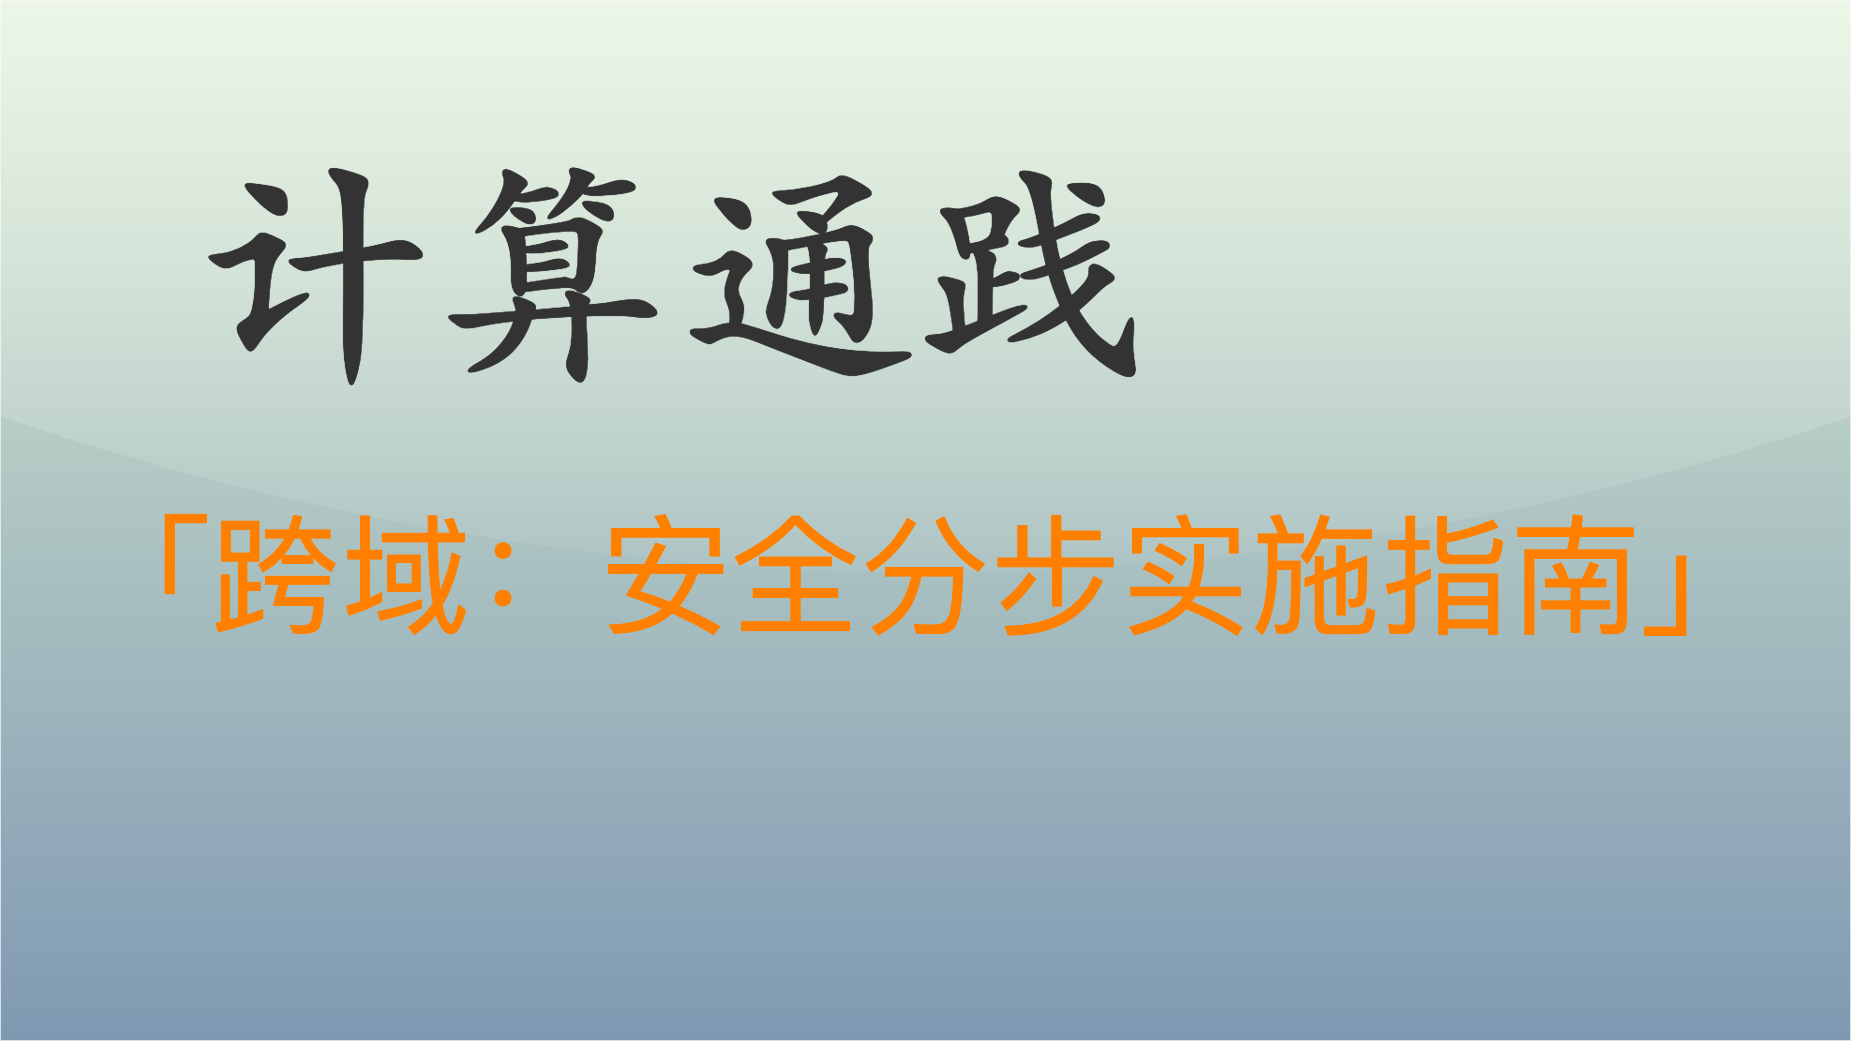

The diagram above was exported from draw.io. Its source (the exported page's mxGraphModel, read from the mxfile embedded in the PNG):
<mxGraphModel dx="2280" dy="1716" grid="1" gridSize="10" guides="1" tooltips="1" connect="1" arrows="1" fold="1" page="1" pageScale="1" pageWidth="1850" pageHeight="1040" math="0" shadow="0">
  <root>
    <mxCell id="0" />
    <mxCell id="1" parent="0" />
    <mxCell id="v5awPFEotDlEYcYJcZ2H-3" value="" style="rounded=0;whiteSpace=wrap;html=1;spacingLeft=470;opacity=50;textOpacity=50;gradientColor=#003366;fillColor=#B9E0A5;glass=1;shadow=0;" parent="1" vertex="1">
      <mxGeometry width="1850" height="1040" as="geometry" />
    </mxCell>
    <mxCell id="v5awPFEotDlEYcYJcZ2H-1" value="&lt;font color=&quot;#333333&quot; size=&quot;1&quot; style=&quot;&quot;&gt;&lt;b style=&quot;font-size: 240px;&quot;&gt;计算通践&lt;/b&gt;&lt;/font&gt;" style="text;html=1;align=left;verticalAlign=middle;resizable=0;points=[];autosize=1;strokeColor=none;fillColor=none;fontColor=default;fontFamily=Kaiti SC;" parent="1" vertex="1">
      <mxGeometry x="190" y="110" width="980" height="300" as="geometry" />
    </mxCell>
    <mxCell id="v5awPFEotDlEYcYJcZ2H-2" value="&lt;span style=&quot;font-family: 宋体; text-align: left; font-size: 130px;&quot;&gt;&lt;font color=&quot;#ff8000&quot; style=&quot;font-size: 130px;&quot;&gt;「跨域：&lt;/font&gt;&lt;/span&gt;&lt;span style=&quot;color: rgb(255, 128, 0); font-family: 宋体; text-align: left;&quot;&gt;安全&lt;/span&gt;&lt;span style=&quot;font-family: 宋体; text-align: left; font-size: 130px;&quot;&gt;&lt;font color=&quot;#ff8000&quot; style=&quot;font-size: 130px;&quot;&gt;分步实施指南」&lt;/font&gt;&lt;/span&gt;" style="text;html=1;align=center;verticalAlign=middle;resizable=0;points=[];autosize=1;strokeColor=none;fillColor=none;fontSize=130;fontColor=default;" parent="1" vertex="1">
      <mxGeometry x="70" y="490" width="1710" height="170" as="geometry" />
    </mxCell>
  </root>
</mxGraphModel>